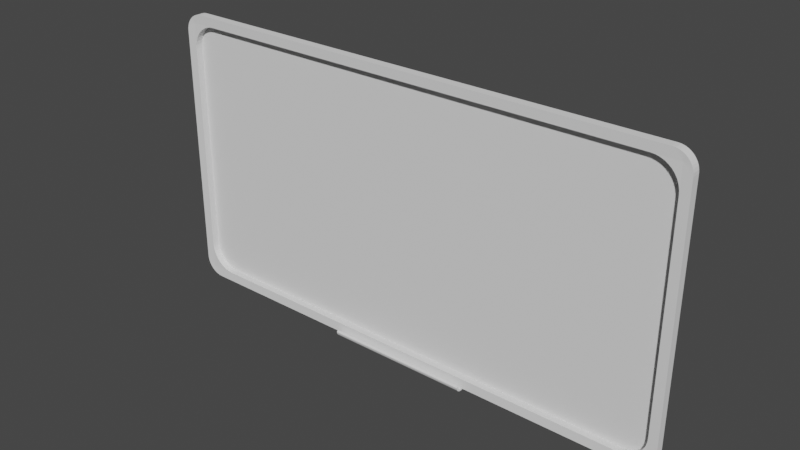 # Source: whiteboard.blend  (saved by Blender 2.82.7; exported with 4.5.12 LTS)
import bpy
from mathutils import Matrix  # noqa: F401  (used for matrix-valued properties, if any)

bpy.ops.wm.read_factory_settings(use_empty=True)
scene = bpy.context.scene
scene.name = 'Scene'

# ---- collections
col_collection = bpy.data.collections.new('Collection'); scene.collection.children.link(col_collection)

# ---- world
world_world = bpy.data.worlds.new('World'); scene.world = world_world
world_world.use_nodes = True; world_world.node_tree.nodes.clear()
_N = world_world.node_tree.nodes; _L = world_world.node_tree.links
n0 = _N.new('ShaderNodeOutputWorld'); n0.name = 'World Output'; n0.location = (300, 300)
n1 = _N.new('ShaderNodeBackground'); n1.name = 'Background'; n1.location = (10, 300)
n1.inputs[0].default_value = (0.05088, 0.05088, 0.05088, 1.0)
_L.new(n1.outputs[0], n0.inputs[0])
n0.is_active_output = True
world_world.color = (0.05088, 0.05088, 0.05088)
world_world.use_sun_shadow = False
world_world.sun_shadow_jitter_overblur = 0.0

# ---- meshes
me_cube_033 = bpy.data.meshes.new('Cube.033')
me_cube_033.from_pydata([(-3.417, -0.07767, -1.307), (-3.417, -0.07767, 2.236), (3.417, -0.07767, 2.236), (3.417, -0.07767, -1.307), (-3.539, -0.08338, -1.184), (-3.29, -0.08338, -1.432), (-3.417, -0.07767, -1.307), (-3.536, -0.08338, -1.223), (-3.527, -0.08338, -1.261), (-3.512, -0.08338, -1.297), (-3.491, -0.08338, -1.33), (-3.466, -0.08338, -1.36), (-3.436, -0.08338, -1.385), (-3.403, -0.08338, -1.405), (-3.367, -0.08338, -1.42), (-3.329, -0.08338, -1.429), (-3.29, -0.08338, 2.362), (-3.539, -0.08338, 2.113), (-3.417, -0.07767, 2.236), (-3.329, -0.08338, 2.359), (-3.367, -0.08338, 2.35), (-3.403, -0.08338, 2.335), (-3.436, -0.08338, 2.314), (-3.466, -0.08338, 2.289), (-3.491, -0.08338, 2.259), (-3.512, -0.08338, 2.226), (-3.527, -0.08338, 2.19), (-3.536, -0.08338, 2.152), (-3.29, 0.03104, -1.432), (-3.539, 0.03104, -1.184), (-3.417, 0.02533, -1.307), (-3.329, 0.03104, -1.429), (-3.367, 0.03104, -1.42), (-3.403, 0.03104, -1.405), (-3.436, 0.03104, -1.385), (-3.466, 0.03104, -1.36), (-3.491, 0.03104, -1.33), (-3.512, 0.03104, -1.297), (-3.527, 0.03104, -1.261), (-3.536, 0.03104, -1.223), (-3.539, 0.03104, 2.113), (-3.29, 0.03104, 2.362), (-3.417, 0.02533, 2.236), (-3.536, 0.03104, 2.152), (-3.527, 0.03104, 2.19), (-3.512, 0.03104, 2.226), (-3.491, 0.03104, 2.259), (-3.466, 0.03104, 2.289), (-3.436, 0.03104, 2.314), (-3.403, 0.03104, 2.335), (-3.367, 0.03104, 2.35), (-3.329, 0.03104, 2.359), (3.29, -0.08338, -1.432), (3.539, -0.08338, -1.184), (3.417, -0.07767, -1.307), (3.329, -0.08338, -1.429), (3.367, -0.08338, -1.42), (3.403, -0.08338, -1.405), (3.436, -0.08338, -1.385), (3.466, -0.08338, -1.36), (3.491, -0.08338, -1.33), (3.512, -0.08338, -1.297), (3.527, -0.08338, -1.261), (3.536, -0.08338, -1.223), (3.539, -0.08338, 2.113), (3.29, -0.08338, 2.362), (3.417, -0.07767, 2.236), (3.536, -0.08338, 2.152), (3.527, -0.08338, 2.19), (3.512, -0.08338, 2.226), (3.491, -0.08338, 2.259), (3.466, -0.08338, 2.289), (3.436, -0.08338, 2.314), (3.403, -0.08338, 2.335), (3.367, -0.08338, 2.35), (3.329, -0.08338, 2.359), (3.539, 0.03104, -1.184), (3.29, 0.03104, -1.432), (3.417, 0.02533, -1.307), (3.536, 0.03104, -1.223), (3.527, 0.03104, -1.261), (3.512, 0.03104, -1.297), (3.491, 0.03104, -1.33), (3.466, 0.03104, -1.36), (3.436, 0.03104, -1.385), (3.403, 0.03104, -1.405), (3.367, 0.03104, -1.42), (3.329, 0.03104, -1.429), (3.29, 0.03104, 2.362), (3.539, 0.03104, 2.113), (3.417, 0.02533, 2.236), (3.329, 0.03104, 2.359), (3.367, 0.03104, 2.35), (3.403, 0.03104, 2.335), (3.436, 0.03104, 2.314), (3.466, 0.03104, 2.289), (3.491, 0.03104, 2.259), (3.512, 0.03104, 2.226), (3.527, 0.03104, 2.19), (3.536, 0.03104, 2.152), (-3.074, 0.02533, 2.236), (-3.417, 0.02533, 1.893), (-3.417, 0.02533, 2.236), (-3.127, 0.02533, 2.232), (-3.18, 0.02533, 2.219), (-3.229, 0.02533, 2.199), (-3.275, 0.02533, 2.17), (-3.316, 0.02533, 2.136), (-3.351, 0.02533, 2.095), (-3.379, 0.02533, 2.049), (-3.4, 0.02533, 1.999), (-3.413, 0.02533, 1.947), (-3.417, 0.02533, -0.9634), (-3.074, 0.02533, -1.307), (-3.417, 0.02533, -1.307), (-3.413, 0.02533, -1.017), (-3.4, 0.02533, -1.069), (-3.379, 0.02533, -1.119), (-3.351, 0.02533, -1.165), (-3.316, 0.02533, -1.206), (-3.275, 0.02533, -1.241), (-3.229, 0.02533, -1.269), (-3.18, 0.02533, -1.29), (-3.127, 0.02533, -1.302), (3.074, 0.02533, -1.307), (3.417, 0.02533, -0.9634), (3.417, 0.02533, -1.307), (3.127, 0.02533, -1.302), (3.18, 0.02533, -1.29), (3.229, 0.02533, -1.269), (3.275, 0.02533, -1.241), (3.316, 0.02533, -1.206), (3.351, 0.02533, -1.165), (3.379, 0.02533, -1.119), (3.4, 0.02533, -1.069), (3.413, 0.02533, -1.017), (3.417, 0.02533, 1.893), (3.074, 0.02533, 2.236), (3.417, 0.02533, 2.236), (3.413, 0.02533, 1.947), (3.4, 0.02533, 1.999), (3.379, 0.02533, 2.049), (3.351, 0.02533, 2.095), (3.316, 0.02533, 2.136), (3.275, 0.02533, 2.17), (3.229, 0.02533, 2.199), (3.18, 0.02533, 2.219), (3.127, 0.02533, 2.232), (-3.417, -0.07095, 1.893), (-3.074, -0.07095, 2.236), (-3.413, -0.07095, 1.947), (-3.4, -0.07095, 1.999), (-3.379, -0.07095, 2.049), (-3.351, -0.07095, 2.095), (-3.316, -0.07095, 2.136), (-3.275, -0.07095, 2.17), (-3.229, -0.07095, 2.199), (-3.18, -0.07095, 2.219), (-3.127, -0.07095, 2.232), (-3.074, -0.07095, -1.307), (-3.417, -0.07095, -0.9634), (-3.127, -0.07095, -1.302), (-3.18, -0.07095, -1.29), (-3.229, -0.07095, -1.269), (-3.275, -0.07095, -1.241), (-3.316, -0.07095, -1.206), (-3.351, -0.07095, -1.165), (-3.379, -0.07095, -1.119), (-3.4, -0.07095, -1.069), (-3.413, -0.07095, -1.017), (3.417, -0.07095, -0.9634), (3.074, -0.07095, -1.307), (3.413, -0.07095, -1.017), (3.4, -0.07095, -1.069), (3.379, -0.07095, -1.119), (3.351, -0.07095, -1.165), (3.316, -0.07095, -1.206), (3.275, -0.07095, -1.241), (3.229, -0.07095, -1.269), (3.18, -0.07095, -1.29), (3.127, -0.07095, -1.302), (3.074, -0.07095, 2.236), (3.417, -0.07095, 1.893), (3.127, -0.07095, 2.232), (3.18, -0.07095, 2.219), (3.229, -0.07095, 2.199), (3.275, -0.07095, 2.17), (3.316, -0.07095, 2.136), (3.351, -0.07095, 2.095), (3.379, -0.07095, 2.049), (3.4, -0.07095, 1.999), (3.413, -0.07095, 1.947), (-1.388e-07, 0.03292, -1.432), (-1.388e-07, -0.08338, -1.432), (0.9716, 0.03104, -1.432), (-0.9716, 0.03292, -1.432), (-0.9716, -0.08338, -1.432), (0.9716, -0.08338, -1.432), (-1.388e-07, 0.1117, -1.354), (0.9716, 0.1117, -1.354), (0.9716, 0.04524, -1.431), (0.9716, 0.05726, -1.429), (0.9716, 0.06867, -1.424), (0.9716, 0.07921, -1.417), (0.9716, 0.0886, -1.409), (0.9716, 0.09663, -1.4), (0.9716, 0.1031, -1.389), (0.9716, 0.1078, -1.378), (0.9716, 0.1107, -1.366), (-0.9716, 0.1117, -1.354), (-1.388e-07, 0.03292, -1.452), (-0.9716, 0.1107, -1.366), (-0.9716, 0.1078, -1.378), (-0.9716, 0.1031, -1.389), (-0.9716, 0.09663, -1.4), (-0.9716, 0.0886, -1.409), (-0.9716, 0.07921, -1.417), (-0.9716, 0.06867, -1.424), (-0.9716, 0.05726, -1.429), (-0.9716, 0.04524, -1.431), (0.9716, 0.03104, -1.452), (-0.9716, 0.03292, -1.452), (-1.388e-07, 0.13, -1.385), (-1.388e-07, 0.131, -1.373), (0.9716, 0.131, -1.373), (0.9716, 0.13, -1.385), (-1.388e-07, 0.1271, -1.397), (0.9716, 0.1271, -1.397), (-1.388e-07, 0.1224, -1.409), (0.9716, 0.1224, -1.409), (-1.388e-07, 0.1159, -1.419), (0.9716, 0.1159, -1.419), (-1.388e-07, 0.1079, -1.429), (0.9716, 0.1079, -1.429), (-1.388e-07, 0.0985, -1.437), (0.9716, 0.0985, -1.437), (-1.388e-07, 0.08797, -1.443), (0.9716, 0.08797, -1.443), (-1.388e-07, 0.07655, -1.448), (0.9716, 0.07655, -1.448), (-1.388e-07, 0.06454, -1.451), (0.9716, 0.06454, -1.451), (-0.9716, 0.13, -1.385), (-0.9716, 0.131, -1.373), (-0.9716, 0.1271, -1.397), (-0.9716, 0.1224, -1.409), (-0.9716, 0.1159, -1.419), (-0.9716, 0.1079, -1.429), (-0.9716, 0.0985, -1.437), (-0.9716, 0.08797, -1.443), (-0.9716, 0.07655, -1.448), (-0.9716, 0.06454, -1.451), (-1.388e-07, -0.08338, -1.452), (-0.9716, -0.08338, -1.452), (0.9716, -0.08338, -1.452)], [], [(6, 5, 196, 193, 197, 52, 54, 3, 0), (88, 41, 16, 65), (54, 53, 64, 66, 2, 3), (136, 125, 170, 182), (4, 17, 40, 29), (66, 65, 16, 18, 1, 2), (124, 113, 159, 171), (3, 2, 1, 0), (18, 17, 4, 6, 0, 1), (30, 29, 40, 42, 102, 101, 112, 114), (100, 137, 181, 149), (159, 161, 162, 163, 164, 165, 166, 167, 168, 169, 160, 148, 150, 151, 152, 153, 154, 155, 156, 157, 158, 149, 181, 183, 184, 185, 186, 187, 188, 189, 190, 191, 182, 170, 172, 173, 174, 175, 176, 177, 178, 179, 180, 171), (76, 89, 64, 53), (42, 41, 88, 90, 138, 137, 100, 102), (90, 89, 76, 78, 126, 125, 136, 138), (78, 77, 194, 192, 195, 28, 30, 114, 113, 124, 126), (4, 7, 6), (7, 8, 6), (8, 9, 6), (9, 10, 6), (10, 11, 6), (11, 12, 6), (12, 13, 6), (13, 14, 6), (14, 15, 6), (15, 5, 6), (16, 19, 18), (19, 20, 18), (20, 21, 18), (21, 22, 18), (22, 23, 18), (23, 24, 18), (24, 25, 18), (25, 26, 18), (26, 27, 18), (27, 17, 18), (28, 31, 30), (31, 32, 30), (32, 33, 30), (33, 34, 30), (34, 35, 30), (35, 36, 30), (36, 37, 30), (37, 38, 30), (38, 39, 30), (39, 29, 30), (40, 43, 42), (43, 44, 42), (44, 45, 42), (45, 46, 42), (46, 47, 42), (47, 48, 42), (48, 49, 42), (49, 50, 42), (50, 51, 42), (51, 41, 42), (52, 55, 54), (55, 56, 54), (56, 57, 54), (57, 58, 54), (58, 59, 54), (59, 60, 54), (60, 61, 54), (61, 62, 54), (62, 63, 54), (63, 53, 54), (64, 67, 66), (67, 68, 66), (68, 69, 66), (69, 70, 66), (70, 71, 66), (71, 72, 66), (72, 73, 66), (73, 74, 66), (74, 75, 66), (75, 65, 66), (76, 79, 78), (79, 80, 78), (80, 81, 78), (81, 82, 78), (82, 83, 78), (83, 84, 78), (84, 85, 78), (85, 86, 78), (86, 87, 78), (87, 77, 78), (88, 91, 90), (91, 92, 90), (92, 93, 90), (93, 94, 90), (94, 95, 90), (95, 96, 90), (96, 97, 90), (97, 98, 90), (98, 99, 90), (99, 89, 90), (28, 5, 15, 31), (31, 15, 14, 32), (32, 14, 13, 33), (33, 13, 12, 34), (34, 12, 11, 35), (35, 11, 10, 36), (36, 10, 9, 37), (37, 9, 8, 38), (38, 8, 7, 39), (39, 7, 4, 29), (16, 41, 51, 19), (19, 51, 50, 20), (20, 50, 49, 21), (21, 49, 48, 22), (22, 48, 47, 23), (23, 47, 46, 24), (24, 46, 45, 25), (25, 45, 44, 26), (26, 44, 43, 27), (27, 43, 40, 17), (52, 77, 87, 55), (55, 87, 86, 56), (56, 86, 85, 57), (57, 85, 84, 58), (58, 84, 83, 59), (59, 83, 82, 60), (60, 82, 81, 61), (61, 81, 80, 62), (62, 80, 79, 63), (63, 79, 76, 53), (88, 65, 75, 91), (91, 75, 74, 92), (92, 74, 73, 93), (93, 73, 72, 94), (94, 72, 71, 95), (95, 71, 70, 96), (96, 70, 69, 97), (97, 69, 68, 98), (98, 68, 67, 99), (99, 67, 64, 89), (193, 196, 253, 252), (100, 103, 102), (103, 104, 102), (104, 105, 102), (105, 106, 102), (106, 107, 102), (107, 108, 102), (108, 109, 102), (109, 110, 102), (110, 111, 102), (111, 101, 102), (112, 115, 114), (115, 116, 114), (116, 117, 114), (117, 118, 114), (118, 119, 114), (119, 120, 114), (120, 121, 114), (121, 122, 114), (122, 123, 114), (123, 113, 114), (124, 127, 126), (127, 128, 126), (128, 129, 126), (129, 130, 126), (130, 131, 126), (131, 132, 126), (132, 133, 126), (133, 134, 126), (134, 135, 126), (135, 125, 126), (136, 139, 138), (139, 140, 138), (140, 141, 138), (141, 142, 138), (142, 143, 138), (143, 144, 138), (144, 145, 138), (145, 146, 138), (146, 147, 138), (147, 137, 138), (136, 182, 191, 139), (139, 191, 190, 140), (140, 190, 189, 141), (141, 189, 188, 142), (142, 188, 187, 143), (143, 187, 186, 144), (144, 186, 185, 145), (145, 185, 184, 146), (146, 184, 183, 147), (147, 183, 181, 137), (148, 101, 111, 150), (150, 111, 110, 151), (151, 110, 109, 152), (152, 109, 108, 153), (153, 108, 107, 154), (154, 107, 106, 155), (155, 106, 105, 156), (156, 105, 104, 157), (157, 104, 103, 158), (158, 103, 100, 149), (159, 113, 123, 161), (161, 123, 122, 162), (162, 122, 121, 163), (163, 121, 120, 164), (164, 120, 119, 165), (165, 119, 118, 166), (166, 118, 117, 167), (167, 117, 116, 168), (168, 116, 115, 169), (169, 115, 112, 160), (124, 171, 180, 127), (127, 180, 179, 128), (128, 179, 178, 129), (129, 178, 177, 130), (130, 177, 176, 131), (131, 176, 175, 132), (132, 175, 174, 133), (133, 174, 173, 134), (134, 173, 172, 135), (135, 172, 170, 125), (112, 101, 148, 160), (194, 197, 254, 220), (194, 77, 52, 197), (28, 195, 196, 5), (223, 224, 225, 222), (211, 209, 243, 242), (192, 195, 221, 210), (214, 213, 245, 246), (203, 202, 237, 235), (208, 207, 227, 225), (200, 194, 220, 241), (217, 216, 248, 249), (201, 200, 241, 239), (206, 205, 231, 229), (213, 212, 244, 245), (204, 203, 235, 233), (199, 208, 225, 224), (216, 215, 247, 248), (212, 211, 242, 244), (198, 199, 224, 223), (202, 201, 239, 237), (207, 206, 229, 227), (219, 218, 250, 251), (195, 219, 251, 221), (215, 214, 246, 247), (222, 225, 227, 226), (226, 227, 229, 228), (228, 229, 231, 230), (230, 231, 233, 232), (232, 233, 235, 234), (234, 235, 237, 236), (236, 237, 239, 238), (238, 239, 241, 240), (240, 241, 220, 210), (243, 223, 222, 242), (242, 222, 226, 244), (244, 226, 228, 245), (245, 228, 230, 246), (246, 230, 232, 247), (247, 232, 234, 248), (248, 234, 236, 249), (249, 236, 238, 250), (250, 238, 240, 251), (251, 240, 210, 221), (218, 217, 249, 250), (194, 192, 210, 220), (205, 204, 233, 231), (209, 198, 223, 243), (210, 220, 254, 252), (221, 210, 252, 253), (197, 193, 252, 254), (196, 195, 221, 253)])
_uv = me_cube_033.uv_layers.new(name='UVMap')
_uv.uv.foreach_set('vector', [0.125, 0.75, 0.1338, 0.75, 0.2157, 0.75, 0.25, 0.75, 0.2843, 0.75, 0.3662, 0.75, 0.375, 0.75, 0.375, 0.75, 0.125, 0.75, 0.6338, 0.5, 0.8662, 0.5, 0.8662, 0.75, 0.6338, 0.75, 0.375, 0.75, 0.3914, 0.75, 0.6086, 0.75, 0.625, 0.75, 0.625, 0.75, 0.375, 0.75, 0.6008, 0.5, 0.3992, 0.5, 0.3992, 0.5, 0.6008, 0.5, 0.3914, 0.0, 0.6086, 0.0, 0.6086, 0.25, 0.3914, 0.25, 0.625, 0.75, 0.6338, 0.75, 0.8662, 0.75, 0.875, 0.75, 0.875, 0.75, 0.625, 0.75, 0.3624, 0.5, 0.1376, 0.5, 0.1376, 0.5, 0.3624, 0.5, 0.375, 0.75, 0.625, 0.75, 0.625, 1.0, 0.375, 1.0, 0.625, 0.0, 0.6086, 0.0, 0.3914, 0.0, 0.375, 0.0, 0.375, 0.0, 0.625, 0.0, 0.375, 0.25, 0.3914, 0.25, 0.6086, 0.25, 0.625, 0.25, 0.625, 0.25, 0.6008, 0.25, 0.3992, 0.25, 0.375, 0.25, 0.8624, 0.5, 0.6376, 0.5, 0.6376, 0.5, 0.8624, 0.5, 0.375, 0.2626, 0.3753, 0.2606, 0.3762, 0.2587, 0.3776, 0.2569, 0.3796, 0.2552, 0.3821, 0.2537, 0.385, 0.2524, 0.3882, 0.2514, 0.3917, 0.2506, 0.3954, 0.2502, 0.3992, 0.25, 0.6008, 0.25, 0.6046, 0.2502, 0.6083, 0.2506, 0.6118, 0.2514, 0.615, 0.2524, 0.6179, 0.2537, 0.6204, 0.2552, 0.6224, 0.2569, 0.6238, 0.2587, 0.6247, 0.2606, 0.625, 0.2626, 0.625, 0.4874, 0.632, 0.4965, 0.6304, 0.4971, 0.6287, 0.4977, 0.6269, 0.4983, 0.6226, 0.4988, 0.615, 0.4992, 0.6118, 0.4995, 0.6083, 0.4998, 0.6046, 0.4999, 0.6008, 0.5, 0.3992, 0.5, 0.3954, 0.4999, 0.3917, 0.4998, 0.3882, 0.4995, 0.385, 0.4992, 0.3774, 0.4988, 0.3731, 0.4983, 0.3713, 0.4977, 0.3696, 0.4971, 0.368, 0.4965, 0.375, 0.4874, 0.3914, 0.5, 0.6086, 0.5, 0.6086, 0.75, 0.3914, 0.75, 0.875, 0.5, 0.8662, 0.5, 0.6338, 0.5, 0.625, 0.5, 0.625, 0.5, 0.6376, 0.5, 0.8624, 0.5, 0.875, 0.5, 0.625, 0.5, 0.6086, 0.5, 0.3914, 0.5, 0.375, 0.5, 0.375, 0.5, 0.3992, 0.5, 0.6008, 0.5, 0.625, 0.5, 0.375, 0.5, 0.3662, 0.5, 0.2843, 0.5, 0.25, 0.5, 0.2157, 0.5, 0.1338, 0.5, 0.125, 0.5, 0.125, 0.5, 0.1376, 0.5, 0.3624, 0.5, 0.375, 0.5, 0.3914, 0.0, 0.3886, 0.0, 0.375, 0.0, 0.3886, 0.0, 0.3855, 0.0, 0.375, 0.0, 0.3855, 0.0, 0.3822, 0.0, 0.375, 0.0, 0.3822, 0.0, 0.3786, 0.0, 0.375, 0.0, 0.3786, 0.0, 0.375, 0.0, 0.375, 0.0, 0.375, 0.0, 0.375, 0.0, 0.375, 0.0, 0.375, 0.0, 0.375, 0.0, 0.375, 0.0, 0.375, 0.0, 0.375, 0.0, 0.375, 0.0, 0.375, 0.0, 0.375, 0.0, 0.375, 0.0, 0.375, 0.0, 0.375, 0.0, 0.375, 0.0, 0.8662, 0.75, 0.8677, 0.75, 0.875, 0.75, 0.8677, 0.75, 0.8693, 0.75, 0.875, 0.75, 0.8693, 0.75, 0.8711, 0.75, 0.875, 0.75, 0.8711, 0.75, 0.873, 0.75, 0.875, 0.75, 0.873, 0.75, 0.875, 0.75, 0.875, 0.75, 0.875, 0.75, 0.875, 0.75, 0.875, 0.75, 0.875, 0.75, 0.875, 0.75, 0.875, 0.75, 0.875, 0.75, 0.875, 0.75, 0.875, 0.75, 0.875, 0.75, 0.875, 0.75, 0.875, 0.75, 0.875, 0.75, 0.875, 0.75, 0.875, 0.75, 0.1338, 0.5, 0.1323, 0.5, 0.125, 0.5, 0.1323, 0.5, 0.1307, 0.5, 0.125, 0.5, 0.1307, 0.5, 0.1289, 0.5, 0.125, 0.5, 0.1289, 0.5, 0.127, 0.5, 0.125, 0.5, 0.127, 0.5, 0.125, 0.5, 0.125, 0.5, 0.125, 0.5, 0.125, 0.5, 0.125, 0.5, 0.125, 0.5, 0.125, 0.5, 0.125, 0.5, 0.125, 0.5, 0.125, 0.5, 0.125, 0.5, 0.125, 0.5, 0.125, 0.5, 0.125, 0.5, 0.125, 0.5, 0.125, 0.5, 0.125, 0.5, 0.6086, 0.25, 0.6114, 0.25, 0.625, 0.25, 0.6114, 0.25, 0.6145, 0.25, 0.625, 0.25, 0.6145, 0.25, 0.6178, 0.25, 0.625, 0.25, 0.6178, 0.25, 0.6214, 0.25, 0.625, 0.25, 0.6214, 0.25, 0.625, 0.25, 0.625, 0.25, 0.625, 0.25, 0.625, 0.25, 0.625, 0.25, 0.625, 0.25, 0.625, 0.25, 0.625, 0.25, 0.625, 0.25, 0.625, 0.25, 0.625, 0.25, 0.625, 0.25, 0.625, 0.25, 0.625, 0.25, 0.625, 0.25, 0.625, 0.25, 0.625, 0.25, 0.3662, 0.75, 0.3676, 0.75, 0.375, 0.75, 0.3676, 0.75, 0.3689, 0.75, 0.375, 0.75, 0.3689, 0.75, 0.3702, 0.75, 0.375, 0.75, 0.3702, 0.75, 0.3714, 0.75, 0.375, 0.75, 0.3714, 0.75, 0.3724, 0.75, 0.375, 0.75, 0.3724, 0.75, 0.3733, 0.75, 0.375, 0.75, 0.3733, 0.75, 0.374, 0.75, 0.375, 0.75, 0.374, 0.75, 0.3746, 0.75, 0.375, 0.75, 0.3746, 0.75, 0.3749, 0.75, 0.375, 0.75, 0.3749, 0.75, 0.375, 0.75, 0.375, 0.75, 0.6086, 0.75, 0.6112, 0.75, 0.625, 0.75, 0.6112, 0.75, 0.6137, 0.75, 0.625, 0.75, 0.6137, 0.75, 0.6161, 0.75, 0.625, 0.75, 0.6161, 0.75, 0.6182, 0.75, 0.625, 0.75, 0.6182, 0.75, 0.6202, 0.75, 0.625, 0.75, 0.6202, 0.75, 0.6219, 0.75, 0.625, 0.75, 0.6219, 0.75, 0.6232, 0.75, 0.625, 0.75, 0.6232, 0.75, 0.6242, 0.75, 0.625, 0.75, 0.6242, 0.75, 0.6248, 0.75, 0.625, 0.75, 0.6248, 0.75, 0.625, 0.75, 0.625, 0.75, 0.3914, 0.5, 0.3888, 0.5, 0.375, 0.5, 0.3888, 0.5, 0.3863, 0.5, 0.375, 0.5, 0.3863, 0.5, 0.3839, 0.5, 0.375, 0.5, 0.3839, 0.5, 0.3818, 0.5, 0.375, 0.5, 0.3818, 0.5, 0.3798, 0.5, 0.375, 0.5, 0.3798, 0.5, 0.3781, 0.5, 0.375, 0.5, 0.3781, 0.5, 0.3768, 0.5, 0.375, 0.5, 0.3768, 0.5, 0.3758, 0.5, 0.375, 0.5, 0.3758, 0.5, 0.3752, 0.5, 0.375, 0.5, 0.3752, 0.5, 0.375, 0.5, 0.375, 0.5, 0.6338, 0.5, 0.6324, 0.5, 0.625, 0.5, 0.6324, 0.5, 0.6311, 0.5, 0.625, 0.5, 0.6311, 0.5, 0.6298, 0.5, 0.625, 0.5, 0.6298, 0.5, 0.6286, 0.5, 0.625, 0.5, 0.6286, 0.5, 0.6276, 0.5, 0.625, 0.5, 0.6276, 0.5, 0.6267, 0.5, 0.625, 0.5, 0.6267, 0.5, 0.626, 0.5, 0.625, 0.5, 0.626, 0.5, 0.6254, 0.5, 0.625, 0.5, 0.6254, 0.5, 0.6251, 0.5, 0.625, 0.5, 0.6251, 0.5, 0.625, 0.5, 0.625, 0.5, 0.1338, 0.5, 0.1338, 0.75, 0.1324, 0.75, 0.1324, 0.5, 0.1324, 0.5, 0.1324, 0.75, 0.1311, 0.75, 0.1311, 0.5, 0.1311, 0.5, 0.1311, 0.75, 0.1298, 0.75, 0.1298, 0.5, 0.1298, 0.5, 0.1298, 0.75, 0.1286, 0.75, 0.1286, 0.5, 0.1286, 0.5, 0.1286, 0.75, 0.125, 0.75, 0.125, 0.5, 0.375, 0.25, 0.375, 0.0, 0.3818, 0.0, 0.3818, 0.25, 0.3818, 0.25, 0.3818, 0.0, 0.3839, 0.0, 0.3839, 0.25, 0.3839, 0.25, 0.3839, 0.0, 0.3863, 0.0, 0.3863, 0.25, 0.3863, 0.25, 0.3863, 0.0, 0.3888, 0.0, 0.3888, 0.25, 0.3888, 0.25, 0.3888, 0.0, 0.3914, 0.0, 0.3914, 0.25, 0.8662, 0.75, 0.8662, 0.5, 0.8676, 0.5, 0.8676, 0.75, 0.8676, 0.75, 0.8676, 0.5, 0.8689, 0.5, 0.8689, 0.75, 0.8689, 0.75, 0.8689, 0.5, 0.8702, 0.5, 0.8702, 0.75, 0.8702, 0.75, 0.8702, 0.5, 0.8714, 0.5, 0.8714, 0.75, 0.8714, 0.75, 0.8714, 0.5, 0.875, 0.5, 0.875, 0.75, 0.625, 0.0, 0.625, 0.25, 0.6182, 0.25, 0.6182, 0.0, 0.6182, 0.0, 0.6182, 0.25, 0.6161, 0.25, 0.6161, 0.0, 0.6161, 0.0, 0.6161, 0.25, 0.6137, 0.25, 0.6137, 0.0, 0.6137, 0.0, 0.6137, 0.25, 0.6112, 0.25, 0.6112, 0.0, 0.6112, 0.0, 0.6112, 0.25, 0.6086, 0.25, 0.6086, 0.0, 0.3662, 0.75, 0.3662, 0.5, 0.3676, 0.5, 0.3676, 0.75, 0.3676, 0.75, 0.3676, 0.5, 0.3689, 0.5, 0.3689, 0.75, 0.3689, 0.75, 0.3689, 0.5, 0.3702, 0.5, 0.3702, 0.75, 0.3702, 0.75, 0.3702, 0.5, 0.3714, 0.5, 0.3714, 0.75, 0.3714, 0.75, 0.3714, 0.5, 0.375, 0.5, 0.375, 0.75, 0.375, 0.75, 0.375, 0.5, 0.3818, 0.5, 0.3818, 0.75, 0.3818, 0.75, 0.3818, 0.5, 0.3839, 0.5, 0.3839, 0.75, 0.3839, 0.75, 0.3839, 0.5, 0.3863, 0.5, 0.3863, 0.75, 0.3863, 0.75, 0.3863, 0.5, 0.3888, 0.5, 0.3888, 0.75, 0.3888, 0.75, 0.3888, 0.5, 0.3914, 0.5, 0.3914, 0.75, 0.6338, 0.5, 0.6338, 0.75, 0.6324, 0.75, 0.6324, 0.5, 0.6324, 0.5, 0.6324, 0.75, 0.6311, 0.75, 0.6311, 0.5, 0.6311, 0.5, 0.6311, 0.75, 0.6298, 0.75, 0.6298, 0.5, 0.6298, 0.5, 0.6298, 0.75, 0.6286, 0.75, 0.6286, 0.5, 0.6286, 0.5, 0.6286, 0.75, 0.625, 0.75, 0.625, 0.5, 0.625, 0.5, 0.625, 0.75, 0.6182, 0.75, 0.6182, 0.5, 0.6182, 0.5, 0.6182, 0.75, 0.6161, 0.75, 0.6161, 0.5, 0.6161, 0.5, 0.6161, 0.75, 0.6137, 0.75, 0.6137, 0.5, 0.6137, 0.5, 0.6137, 0.75, 0.6112, 0.75, 0.6112, 0.5, 0.6112, 0.5, 0.6112, 0.75, 0.6086, 0.75, 0.6086, 0.5, 0.25, 0.75, 0.2157, 0.75, 0.2157, 0.75, 0.25, 0.75, 0.8624, 0.5, 0.8645, 0.5, 0.875, 0.5, 0.8645, 0.5, 0.8669, 0.5, 0.875, 0.5, 0.8669, 0.5, 0.8694, 0.5, 0.875, 0.5, 0.8694, 0.5, 0.872, 0.5, 0.875, 0.5, 0.872, 0.5, 0.8713, 0.5, 0.875, 0.5, 0.8713, 0.5, 0.8726, 0.5, 0.875, 0.5, 0.8726, 0.5, 0.8736, 0.5, 0.875, 0.5, 0.8736, 0.5, 0.8744, 0.5, 0.875, 0.5, 0.8744, 0.5, 0.8748, 0.5, 0.875, 0.5, 0.8748, 0.5, 0.875, 0.5, 0.875, 0.5, 0.3992, 0.25, 0.3952, 0.25, 0.375, 0.25, 0.3952, 0.25, 0.3908, 0.25, 0.375, 0.25, 0.3908, 0.25, 0.386, 0.25, 0.375, 0.25, 0.386, 0.25, 0.3812, 0.25, 0.375, 0.25, 0.3812, 0.25, 0.3821, 0.25, 0.375, 0.25, 0.3821, 0.25, 0.3796, 0.25, 0.375, 0.25, 0.3796, 0.25, 0.3776, 0.25, 0.375, 0.25, 0.3776, 0.25, 0.3762, 0.25, 0.375, 0.25, 0.3762, 0.25, 0.3753, 0.25, 0.375, 0.25, 0.3753, 0.25, 0.375, 0.25, 0.375, 0.25, 0.3624, 0.5, 0.3644, 0.5, 0.375, 0.5, 0.3644, 0.5, 0.3663, 0.5, 0.375, 0.5, 0.3663, 0.5, 0.3681, 0.5, 0.375, 0.5, 0.3681, 0.5, 0.3698, 0.5, 0.375, 0.5, 0.3698, 0.5, 0.3713, 0.5, 0.375, 0.5, 0.3713, 0.5, 0.3726, 0.5, 0.375, 0.5, 0.3726, 0.5, 0.3736, 0.5, 0.375, 0.5, 0.3736, 0.5, 0.3744, 0.5, 0.375, 0.5, 0.3744, 0.5, 0.3748, 0.5, 0.375, 0.5, 0.3748, 0.5, 0.375, 0.5, 0.375, 0.5, 0.6008, 0.5, 0.6046, 0.5, 0.625, 0.5, 0.6046, 0.5, 0.6083, 0.5, 0.625, 0.5, 0.6083, 0.5, 0.6118, 0.5, 0.625, 0.5, 0.6118, 0.5, 0.615, 0.5, 0.625, 0.5, 0.615, 0.5, 0.6179, 0.5, 0.625, 0.5, 0.6179, 0.5, 0.6204, 0.5, 0.625, 0.5, 0.6204, 0.5, 0.6224, 0.5, 0.625, 0.5, 0.6224, 0.5, 0.6238, 0.5, 0.625, 0.5, 0.6238, 0.5, 0.6247, 0.5, 0.625, 0.5, 0.6247, 0.5, 0.625, 0.5, 0.625, 0.5, 0.6008, 0.5, 0.6008, 0.5, 0.6046, 0.4999, 0.6046, 0.5, 0.6046, 0.5, 0.6046, 0.4999, 0.6083, 0.4998, 0.6083, 0.5, 0.6083, 0.5, 0.6083, 0.4998, 0.6118, 0.4995, 0.6118, 0.5, 0.6118, 0.5, 0.6118, 0.4995, 0.615, 0.4992, 0.615, 0.5, 0.615, 0.5, 0.615, 0.4992, 0.6226, 0.4988, 0.625, 0.5, 0.625, 0.5, 0.6226, 0.4988, 0.6269, 0.4983, 0.6302, 0.5, 0.6302, 0.5, 0.6269, 0.4983, 0.6287, 0.4977, 0.6319, 0.5, 0.6319, 0.5, 0.6287, 0.4977, 0.6304, 0.4971, 0.6337, 0.5, 0.6337, 0.5, 0.6304, 0.4971, 0.632, 0.4965, 0.6356, 0.5, 0.6356, 0.5, 0.632, 0.4965, 0.6376, 0.5, 0.6376, 0.5, 0.6008, 0.25, 0.6008, 0.25, 0.6046, 0.25, 0.6046, 0.25, 0.6046, 0.25, 0.6046, 0.25, 0.6083, 0.25, 0.6083, 0.25, 0.6083, 0.25, 0.6083, 0.25, 0.6118, 0.25, 0.6118, 0.25, 0.6118, 0.25, 0.6118, 0.25, 0.615, 0.25, 0.615, 0.25, 0.615, 0.25, 0.615, 0.25, 0.625, 0.25, 0.625, 0.25, 0.875, 0.5, 0.875, 0.5, 0.8698, 0.5, 0.8698, 0.5, 0.8698, 0.5, 0.8698, 0.5, 0.8681, 0.5, 0.8681, 0.5, 0.8681, 0.5, 0.8681, 0.5, 0.8663, 0.5, 0.8663, 0.5, 0.8663, 0.5, 0.8663, 0.5, 0.8644, 0.5, 0.8644, 0.5, 0.8644, 0.5, 0.8644, 0.5, 0.8624, 0.5, 0.8624, 0.5, 0.1376, 0.5, 0.1376, 0.5, 0.1356, 0.5, 0.1356, 0.5, 0.1356, 0.5, 0.1356, 0.5, 0.1337, 0.5, 0.1337, 0.5, 0.1337, 0.5, 0.1337, 0.5, 0.1319, 0.5, 0.1319, 0.5, 0.1319, 0.5, 0.1319, 0.5, 0.1302, 0.5, 0.1302, 0.5, 0.1302, 0.5, 0.1302, 0.5, 0.125, 0.5, 0.125, 0.5, 0.375, 0.25, 0.375, 0.25, 0.385, 0.25, 0.385, 0.25, 0.385, 0.25, 0.385, 0.25, 0.3882, 0.25, 0.3882, 0.25, 0.3882, 0.25, 0.3882, 0.25, 0.3917, 0.25, 0.3917, 0.25, 0.3917, 0.25, 0.3917, 0.25, 0.3954, 0.25, 0.3954, 0.25, 0.3954, 0.25, 0.3954, 0.25, 0.3992, 0.25, 0.3992, 0.25, 0.3624, 0.5, 0.3624, 0.5, 0.368, 0.4965, 0.3644, 0.5, 0.3644, 0.5, 0.368, 0.4965, 0.3696, 0.4971, 0.3663, 0.5, 0.3663, 0.5, 0.3696, 0.4971, 0.3713, 0.4977, 0.3681, 0.5, 0.3681, 0.5, 0.3713, 0.4977, 0.3731, 0.4983, 0.3698, 0.5, 0.3698, 0.5, 0.3731, 0.4983, 0.3774, 0.4988, 0.375, 0.5, 0.375, 0.5, 0.3774, 0.4988, 0.385, 0.4992, 0.385, 0.5, 0.385, 0.5, 0.385, 0.4992, 0.3882, 0.4995, 0.3882, 0.5, 0.3882, 0.5, 0.3882, 0.4995, 0.3917, 0.4998, 0.3917, 0.5, 0.3917, 0.5, 0.3917, 0.4998, 0.3954, 0.4999, 0.3954, 0.5, 0.3954, 0.5, 0.3954, 0.4999, 0.3992, 0.5, 0.3992, 0.5, 0.3992, 0.25, 0.6008, 0.25, 0.6008, 0.25, 0.3992, 0.25, 0.2843, 0.5, 0.2843, 0.75, 0.2843, 0.75, 0.2843, 0.5, 0.2843, 0.5, 0.3662, 0.5, 0.3662, 0.75, 0.2843, 0.75, 0.1338, 0.5, 0.2157, 0.5, 0.2157, 0.75, 0.1338, 0.75, 0.25, 0.5, 0.2843, 0.5, 0.2843, 0.5, 0.25, 0.5, 0.0, 0.0, 0.0, 0.0, 0.0, 0.0, 0.0, 0.0, 0.25, 0.5, 0.2157, 0.5, 0.2157, 0.5, 0.25, 0.5, 0.0, 0.0, 0.0, 0.0, 0.0, 0.0, 0.0, 0.0, 0.0, 0.0, 0.0, 0.0, 0.0, 0.0, 0.0, 0.0, 0.0, 0.0, 0.0, 0.0, 0.0, 0.0, 0.0, 0.0, 0.0, 0.0, 0.0, 0.0, 0.0, 0.0, 0.0, 0.0, 0.0, 0.0, 0.0, 0.0, 0.0, 0.0, 0.0, 0.0, 0.0, 0.0, 0.0, 0.0, 0.0, 0.0, 0.0, 0.0, 0.0, 0.0, 0.0, 0.0, 0.0, 0.0, 0.0, 0.0, 0.0, 0.0, 0.0, 0.0, 0.0, 0.0, 0.0, 0.0, 0.0, 0.0, 0.0, 0.0, 0.0, 0.0, 0.0, 0.0, 0.0, 0.0, 0.0, 0.0, 0.0, 0.0, 0.0, 0.0, 0.0, 0.0, 0.0, 0.0, 0.0, 0.0, 0.0, 0.0, 0.0, 0.0, 0.0, 0.0, 0.0, 0.0, 0.0, 0.0, 0.0, 0.0, 0.0, 0.0, 0.0, 0.0, 0.0, 0.0, 0.0, 0.0, 0.0, 0.0, 0.0, 0.0, 0.0, 0.0, 0.0, 0.0, 0.0, 0.0, 0.0, 0.0, 0.0, 0.0, 0.0, 0.0, 0.0, 0.0, 0.0, 0.0, 0.0, 0.0, 0.0, 0.0, 0.0, 0.0, 0.0, 0.0, 0.0, 0.0, 0.0, 0.0, 0.0, 0.0, 0.0, 0.0, 0.0, 0.0, 0.25, 0.5, 0.2843, 0.5, 0.2843, 0.5, 0.25, 0.5, 0.25, 0.5, 0.2843, 0.5, 0.2843, 0.5, 0.25, 0.5, 0.25, 0.5, 0.2843, 0.5, 0.2843, 0.5, 0.25, 0.5, 0.25, 0.5, 0.2843, 0.5, 0.2843, 0.5, 0.25, 0.5, 0.25, 0.5, 0.2843, 0.5, 0.2843, 0.5, 0.25, 0.5, 0.25, 0.5, 0.2843, 0.5, 0.2843, 0.5, 0.25, 0.5, 0.25, 0.5, 0.2843, 0.5, 0.2843, 0.5, 0.25, 0.5, 0.25, 0.5, 0.2843, 0.5, 0.2843, 0.5, 0.25, 0.5, 0.25, 0.5, 0.2843, 0.5, 0.2843, 0.5, 0.25, 0.5, 0.2157, 0.5, 0.25, 0.5, 0.25, 0.5, 0.2157, 0.5, 0.2157, 0.5, 0.25, 0.5, 0.25, 0.5, 0.2157, 0.5, 0.2157, 0.5, 0.25, 0.5, 0.25, 0.5, 0.2157, 0.5, 0.2157, 0.5, 0.25, 0.5, 0.25, 0.5, 0.2157, 0.5, 0.2157, 0.5, 0.25, 0.5, 0.25, 0.5, 0.2157, 0.5, 0.2157, 0.5, 0.25, 0.5, 0.25, 0.5, 0.2157, 0.5, 0.2157, 0.5, 0.25, 0.5, 0.25, 0.5, 0.2157, 0.5, 0.2157, 0.5, 0.25, 0.5, 0.25, 0.5, 0.2157, 0.5, 0.2157, 0.5, 0.25, 0.5, 0.25, 0.5, 0.2157, 0.5, 0.2157, 0.5, 0.25, 0.5, 0.25, 0.5, 0.2157, 0.5, 0.0, 0.0, 0.0, 0.0, 0.0, 0.0, 0.0, 0.0, 0.2843, 0.5, 0.25, 0.5, 0.25, 0.5, 0.2843, 0.5, 0.0, 0.0, 0.0, 0.0, 0.0, 0.0, 0.0, 0.0, 0.0, 0.0, 0.0, 0.0, 0.0, 0.0, 0.0, 0.0, 0.25, 0.5, 0.2843, 0.5, 0.2843, 0.75, 0.25, 0.75, 0.2157, 0.5, 0.25, 0.5, 0.25, 0.75, 0.2157, 0.75, 0.2843, 0.75, 0.25, 0.75, 0.25, 0.75, 0.2843, 0.75, 0.2157, 0.75, 0.2157, 0.5, 0.2157, 0.5, 0.2157, 0.75])
me_cube_033.use_remesh_fix_poles = True
me_cube_033.use_remesh_preserve_attributes = False
me_cube_033.use_mirror_vertex_groups = False
me_cube_033.update()

# ---- objects
ob_cube_002 = bpy.data.objects.new('Cube.002', me_cube_033)

# ---- transforms, parenting, visibility, modifiers, constraints
ob_cube_002.location = (0.0, 0.0, 0.0)
ob_cube_002.rotation_euler = (0.0, -0.0, 3.142)
ob_cube_002.lineart.crease_threshold = 0.0

# ---- collection membership
col_collection.objects.link(ob_cube_002)

# ---- scene / render settings (as saved in the file)
scene.frame_start = 1; scene.frame_end = 250; scene.frame_set(1)
scene.render.engine = 'BLENDER_EEVEE_NEXT'
scene.cycles.use_denoising = False
scene.cycles.samples = 128
scene.cycles.sampling_pattern = 'TABULATED_SOBOL'
scene.cycles.use_adaptive_sampling = False
scene.cycles.use_light_tree = False
scene.view_settings.view_transform = 'Filmic'
bpy.context.view_layer.update()

# ---- added for rendering (the .blend has no active camera and no usable light): camera, sun
cam_auto = bpy.data.cameras.new('AutoCamera')
cam_auto.lens = 50.0
cam_auto.sensor_width = 36.0
cam_auto.clip_end = 1000.0
ob_auto_camera = bpy.data.objects.new('AutoCamera', cam_auto)
scene.collection.objects.link(ob_auto_camera)
ob_auto_camera.location = (7.44102, -8.95302, 6.40785)
ob_auto_camera.rotation_euler = (1.09748, -7.21219e-08, 0.694738)
scene.camera = ob_auto_camera
light_auto_sun = bpy.data.lights.new('AutoSun', 'SUN')
light_auto_sun.energy = 3.0
light_auto_sun.angle = 0.0523599
ob_auto_sun = bpy.data.objects.new('AutoSun', light_auto_sun)
scene.collection.objects.link(ob_auto_sun)
ob_auto_sun.rotation_euler = (0.872665, 0.174533, 0.523599)
bpy.context.view_layer.update()
